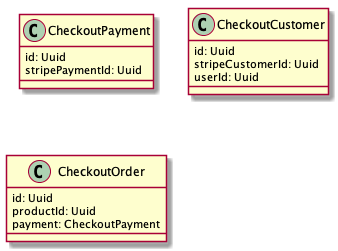

The diagram above was rendered by PlantUML. Its source (embedded in the PNG):
@startuml Classes

class CheckoutPayment {
  id: Uuid
  stripePaymentId: Uuid
}

class CheckoutCustomer {
  id: Uuid
  stripeCustomerId: Uuid
  userId: Uuid
}

class CheckoutOrder {
  id: Uuid
  productId: Uuid
  payment: CheckoutPayment
}

@enduml